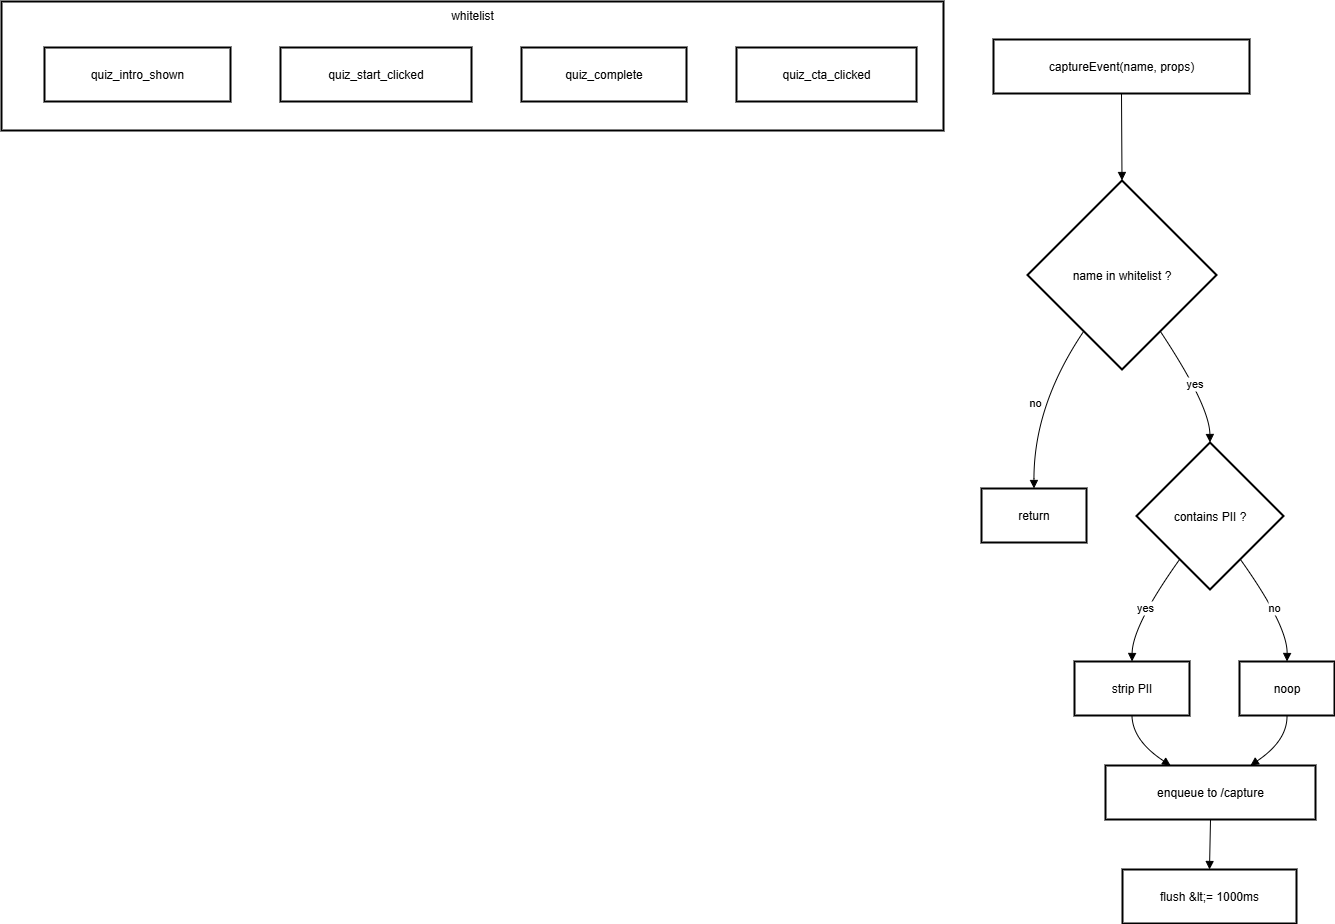

The diagram above was exported from draw.io. Its source (the exported page's mxGraphModel, read from the mxfile embedded in the PNG):
<mxGraphModel dx="1884" dy="666" grid="1" gridSize="10" guides="1" tooltips="1" connect="1" arrows="1" fold="1" page="1" pageScale="1" pageWidth="850" pageHeight="1100" math="0" shadow="0">
  <root>
    <mxCell id="0" />
    <mxCell id="1" parent="0" />
    <mxCell id="D-IBrX-wjODP2xxCohLw-1" value="whitelist" style="whiteSpace=wrap;strokeWidth=2;verticalAlign=top;" vertex="1" parent="1">
      <mxGeometry x="-90" y="20" width="942" height="129" as="geometry" />
    </mxCell>
    <mxCell id="D-IBrX-wjODP2xxCohLw-2" value="quiz_intro_shown" style="whiteSpace=wrap;strokeWidth=2;" vertex="1" parent="D-IBrX-wjODP2xxCohLw-1">
      <mxGeometry x="43" y="46" width="186" height="54" as="geometry" />
    </mxCell>
    <mxCell id="D-IBrX-wjODP2xxCohLw-3" value="quiz_start_clicked" style="whiteSpace=wrap;strokeWidth=2;" vertex="1" parent="D-IBrX-wjODP2xxCohLw-1">
      <mxGeometry x="279" y="46" width="191" height="54" as="geometry" />
    </mxCell>
    <mxCell id="D-IBrX-wjODP2xxCohLw-4" value="quiz_complete" style="whiteSpace=wrap;strokeWidth=2;" vertex="1" parent="D-IBrX-wjODP2xxCohLw-1">
      <mxGeometry x="520" y="46" width="165" height="54" as="geometry" />
    </mxCell>
    <mxCell id="D-IBrX-wjODP2xxCohLw-5" value="quiz_cta_clicked" style="whiteSpace=wrap;strokeWidth=2;" vertex="1" parent="D-IBrX-wjODP2xxCohLw-1">
      <mxGeometry x="735" y="46" width="180" height="54" as="geometry" />
    </mxCell>
    <mxCell id="D-IBrX-wjODP2xxCohLw-6" value="captureEvent(name, props)" style="whiteSpace=wrap;strokeWidth=2;" vertex="1" parent="1">
      <mxGeometry x="902" y="58" width="256" height="54" as="geometry" />
    </mxCell>
    <mxCell id="D-IBrX-wjODP2xxCohLw-7" value="name in whitelist ?" style="rhombus;strokeWidth=2;whiteSpace=wrap;" vertex="1" parent="1">
      <mxGeometry x="936" y="199" width="189" height="189" as="geometry" />
    </mxCell>
    <mxCell id="D-IBrX-wjODP2xxCohLw-8" value="return" style="whiteSpace=wrap;strokeWidth=2;" vertex="1" parent="1">
      <mxGeometry x="890" y="507" width="105" height="54" as="geometry" />
    </mxCell>
    <mxCell id="D-IBrX-wjODP2xxCohLw-9" value="contains PII ?" style="rhombus;strokeWidth=2;whiteSpace=wrap;" vertex="1" parent="1">
      <mxGeometry x="1045" y="461" width="147" height="147" as="geometry" />
    </mxCell>
    <mxCell id="D-IBrX-wjODP2xxCohLw-10" value="strip PII" style="whiteSpace=wrap;strokeWidth=2;" vertex="1" parent="1">
      <mxGeometry x="983" y="680" width="115" height="54" as="geometry" />
    </mxCell>
    <mxCell id="D-IBrX-wjODP2xxCohLw-11" value="noop" style="whiteSpace=wrap;strokeWidth=2;" vertex="1" parent="1">
      <mxGeometry x="1148" y="680" width="95" height="54" as="geometry" />
    </mxCell>
    <mxCell id="D-IBrX-wjODP2xxCohLw-12" value="enqueue to /capture" style="whiteSpace=wrap;strokeWidth=2;" vertex="1" parent="1">
      <mxGeometry x="1014" y="784" width="210" height="54" as="geometry" />
    </mxCell>
    <mxCell id="D-IBrX-wjODP2xxCohLw-13" value="flush &amp;lt;= 1000ms" style="whiteSpace=wrap;strokeWidth=2;" vertex="1" parent="1">
      <mxGeometry x="1031" y="888" width="174" height="54" as="geometry" />
    </mxCell>
    <mxCell id="D-IBrX-wjODP2xxCohLw-14" value="" style="curved=1;startArrow=none;endArrow=block;exitX=0.5;exitY=0.99;entryX=0.5;entryY=0;rounded=0;" edge="1" parent="1" source="D-IBrX-wjODP2xxCohLw-6" target="D-IBrX-wjODP2xxCohLw-7">
      <mxGeometry relative="1" as="geometry">
        <Array as="points" />
      </mxGeometry>
    </mxCell>
    <mxCell id="D-IBrX-wjODP2xxCohLw-15" value="no" style="curved=1;startArrow=none;endArrow=block;exitX=0.16;exitY=1;entryX=0.5;entryY=0;rounded=0;" edge="1" parent="1" source="D-IBrX-wjODP2xxCohLw-7" target="D-IBrX-wjODP2xxCohLw-8">
      <mxGeometry relative="1" as="geometry">
        <Array as="points">
          <mxPoint x="942" y="424" />
        </Array>
      </mxGeometry>
    </mxCell>
    <mxCell id="D-IBrX-wjODP2xxCohLw-16" value="yes" style="curved=1;startArrow=none;endArrow=block;exitX=0.84;exitY=1;entryX=0.5;entryY=0;rounded=0;" edge="1" parent="1" source="D-IBrX-wjODP2xxCohLw-7" target="D-IBrX-wjODP2xxCohLw-9">
      <mxGeometry relative="1" as="geometry">
        <Array as="points">
          <mxPoint x="1118" y="424" />
        </Array>
      </mxGeometry>
    </mxCell>
    <mxCell id="D-IBrX-wjODP2xxCohLw-17" value="yes" style="curved=1;startArrow=none;endArrow=block;exitX=0.15;exitY=1;entryX=0.5;entryY=0;rounded=0;" edge="1" parent="1" source="D-IBrX-wjODP2xxCohLw-9" target="D-IBrX-wjODP2xxCohLw-10">
      <mxGeometry relative="1" as="geometry">
        <Array as="points">
          <mxPoint x="1041" y="644" />
        </Array>
      </mxGeometry>
    </mxCell>
    <mxCell id="D-IBrX-wjODP2xxCohLw-18" value="no" style="curved=1;startArrow=none;endArrow=block;exitX=0.85;exitY=1;entryX=0.5;entryY=0;rounded=0;" edge="1" parent="1" source="D-IBrX-wjODP2xxCohLw-9" target="D-IBrX-wjODP2xxCohLw-11">
      <mxGeometry relative="1" as="geometry">
        <Array as="points">
          <mxPoint x="1196" y="644" />
        </Array>
      </mxGeometry>
    </mxCell>
    <mxCell id="D-IBrX-wjODP2xxCohLw-19" value="" style="curved=1;startArrow=none;endArrow=block;exitX=0.5;exitY=1;entryX=0.31;entryY=0;rounded=0;" edge="1" parent="1" source="D-IBrX-wjODP2xxCohLw-10" target="D-IBrX-wjODP2xxCohLw-12">
      <mxGeometry relative="1" as="geometry">
        <Array as="points">
          <mxPoint x="1041" y="759" />
        </Array>
      </mxGeometry>
    </mxCell>
    <mxCell id="D-IBrX-wjODP2xxCohLw-20" value="" style="curved=1;startArrow=none;endArrow=block;exitX=0.5;exitY=1;entryX=0.69;entryY=0;rounded=0;" edge="1" parent="1" source="D-IBrX-wjODP2xxCohLw-11" target="D-IBrX-wjODP2xxCohLw-12">
      <mxGeometry relative="1" as="geometry">
        <Array as="points">
          <mxPoint x="1196" y="759" />
        </Array>
      </mxGeometry>
    </mxCell>
    <mxCell id="D-IBrX-wjODP2xxCohLw-21" value="" style="curved=1;startArrow=none;endArrow=block;exitX=0.5;exitY=1;entryX=0.5;entryY=0;rounded=0;" edge="1" parent="1" source="D-IBrX-wjODP2xxCohLw-12" target="D-IBrX-wjODP2xxCohLw-13">
      <mxGeometry relative="1" as="geometry">
        <Array as="points" />
      </mxGeometry>
    </mxCell>
  </root>
</mxGraphModel>